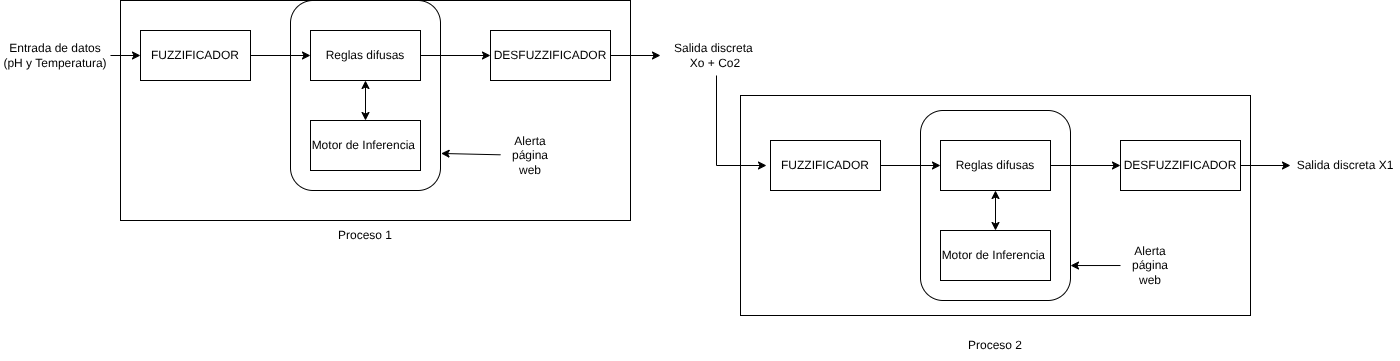

The diagram above was exported from draw.io. Its source (the exported page's mxGraphModel, read from the mxfile embedded in the PNG):
<mxGraphModel dx="723" dy="1980" grid="1" gridSize="10" guides="1" tooltips="1" connect="1" arrows="1" fold="1" page="1" pageScale="1" pageWidth="850" pageHeight="1100" math="0" shadow="0">
  <root>
    <mxCell id="0" />
    <mxCell id="1" parent="0" />
    <mxCell id="7" value="" style="edgeStyle=none;html=1;" edge="1" parent="1" source="2" target="3">
      <mxGeometry relative="1" as="geometry" />
    </mxCell>
    <mxCell id="2" value="FUZZIFICADOR" style="html=1;whiteSpace=wrap;" vertex="1" parent="1">
      <mxGeometry x="250" y="270" width="110" height="50" as="geometry" />
    </mxCell>
    <mxCell id="8" style="edgeStyle=none;html=1;entryX=0;entryY=0.5;entryDx=0;entryDy=0;" edge="1" parent="1" source="3" target="5">
      <mxGeometry relative="1" as="geometry" />
    </mxCell>
    <mxCell id="3" value="Reglas difusas" style="html=1;whiteSpace=wrap;" vertex="1" parent="1">
      <mxGeometry x="420" y="270" width="110" height="50" as="geometry" />
    </mxCell>
    <mxCell id="4" value="Motor de Inferencia&amp;nbsp;" style="html=1;whiteSpace=wrap;" vertex="1" parent="1">
      <mxGeometry x="420" y="360" width="110" height="50" as="geometry" />
    </mxCell>
    <mxCell id="14" style="edgeStyle=none;html=1;entryX=0;entryY=0.5;entryDx=0;entryDy=0;" edge="1" parent="1" source="5" target="13">
      <mxGeometry relative="1" as="geometry" />
    </mxCell>
    <mxCell id="5" value="DESFUZZIFICADOR" style="html=1;whiteSpace=wrap;" vertex="1" parent="1">
      <mxGeometry x="600" y="270" width="120" height="50" as="geometry" />
    </mxCell>
    <mxCell id="6" value="" style="rounded=1;whiteSpace=wrap;html=1;glass=0;fillColor=none;" vertex="1" parent="1">
      <mxGeometry x="400" y="240" width="150" height="190" as="geometry" />
    </mxCell>
    <mxCell id="9" value="" style="endArrow=classic;startArrow=classic;html=1;exitX=0.5;exitY=0;exitDx=0;exitDy=0;entryX=0.5;entryY=1;entryDx=0;entryDy=0;" edge="1" parent="1" source="4" target="3">
      <mxGeometry width="50" height="50" relative="1" as="geometry">
        <mxPoint x="460" y="320" as="sourcePoint" />
        <mxPoint x="510" y="270" as="targetPoint" />
      </mxGeometry>
    </mxCell>
    <mxCell id="10" value="" style="rounded=0;whiteSpace=wrap;html=1;fillColor=none;" vertex="1" parent="1">
      <mxGeometry x="230" y="240" width="510" height="220" as="geometry" />
    </mxCell>
    <mxCell id="12" style="edgeStyle=none;html=1;entryX=0;entryY=0.5;entryDx=0;entryDy=0;" edge="1" parent="1" source="11" target="2">
      <mxGeometry relative="1" as="geometry" />
    </mxCell>
    <mxCell id="11" value="Entrada de datos&lt;div&gt;(pH y Temperatura)&lt;/div&gt;" style="text;html=1;align=center;verticalAlign=middle;whiteSpace=wrap;rounded=0;" vertex="1" parent="1">
      <mxGeometry x="110" y="280" width="110" height="30" as="geometry" />
    </mxCell>
    <mxCell id="13" value="Salida discreta&amp;nbsp;&lt;div&gt;Xo + Co2&lt;/div&gt;" style="text;html=1;align=center;verticalAlign=middle;whiteSpace=wrap;rounded=0;" vertex="1" parent="1">
      <mxGeometry x="770" y="280" width="110" height="30" as="geometry" />
    </mxCell>
    <mxCell id="15" value="Proceso 1" style="text;html=1;align=center;verticalAlign=middle;whiteSpace=wrap;rounded=0;" vertex="1" parent="1">
      <mxGeometry x="420" y="460" width="110" height="30" as="geometry" />
    </mxCell>
    <mxCell id="16" value="" style="edgeStyle=none;html=1;" edge="1" parent="1" source="17" target="19">
      <mxGeometry relative="1" as="geometry" />
    </mxCell>
    <mxCell id="17" value="FUZZIFICADOR" style="html=1;whiteSpace=wrap;" vertex="1" parent="1">
      <mxGeometry x="880" y="380" width="110" height="50" as="geometry" />
    </mxCell>
    <mxCell id="18" style="edgeStyle=none;html=1;entryX=0;entryY=0.5;entryDx=0;entryDy=0;" edge="1" parent="1" source="19" target="22">
      <mxGeometry relative="1" as="geometry" />
    </mxCell>
    <mxCell id="19" value="Reglas difusas" style="html=1;whiteSpace=wrap;" vertex="1" parent="1">
      <mxGeometry x="1050" y="380" width="110" height="50" as="geometry" />
    </mxCell>
    <mxCell id="20" value="Motor de Inferencia&amp;nbsp;" style="html=1;whiteSpace=wrap;" vertex="1" parent="1">
      <mxGeometry x="1050" y="470" width="110" height="50" as="geometry" />
    </mxCell>
    <mxCell id="21" style="edgeStyle=none;html=1;entryX=0;entryY=0.5;entryDx=0;entryDy=0;" edge="1" parent="1" source="22" target="27">
      <mxGeometry relative="1" as="geometry" />
    </mxCell>
    <mxCell id="22" value="DESFUZZIFICADOR" style="html=1;whiteSpace=wrap;" vertex="1" parent="1">
      <mxGeometry x="1230" y="380" width="120" height="50" as="geometry" />
    </mxCell>
    <mxCell id="23" value="" style="rounded=1;whiteSpace=wrap;html=1;glass=0;fillColor=none;" vertex="1" parent="1">
      <mxGeometry x="1030" y="350" width="150" height="190" as="geometry" />
    </mxCell>
    <mxCell id="24" value="" style="endArrow=classic;startArrow=classic;html=1;exitX=0.5;exitY=0;exitDx=0;exitDy=0;entryX=0.5;entryY=1;entryDx=0;entryDy=0;" edge="1" parent="1" source="20" target="19">
      <mxGeometry width="50" height="50" relative="1" as="geometry">
        <mxPoint x="1090" y="430" as="sourcePoint" />
        <mxPoint x="1140" y="380" as="targetPoint" />
      </mxGeometry>
    </mxCell>
    <mxCell id="25" value="" style="rounded=0;whiteSpace=wrap;html=1;fillColor=none;" vertex="1" parent="1">
      <mxGeometry x="850" y="335" width="510" height="220" as="geometry" />
    </mxCell>
    <mxCell id="26" style="edgeStyle=none;html=1;entryX=0;entryY=0.5;entryDx=0;entryDy=0;" edge="1" parent="1">
      <mxGeometry relative="1" as="geometry">
        <mxPoint x="826" y="405" as="sourcePoint" />
        <mxPoint x="876" y="405" as="targetPoint" />
      </mxGeometry>
    </mxCell>
    <mxCell id="27" value="Salida discreta X1" style="text;html=1;align=center;verticalAlign=middle;whiteSpace=wrap;rounded=0;" vertex="1" parent="1">
      <mxGeometry x="1400" y="390" width="110" height="30" as="geometry" />
    </mxCell>
    <mxCell id="28" value="Proceso 2" style="text;html=1;align=center;verticalAlign=middle;whiteSpace=wrap;rounded=0;" vertex="1" parent="1">
      <mxGeometry x="1050" y="570" width="110" height="30" as="geometry" />
    </mxCell>
    <mxCell id="29" value="" style="endArrow=none;html=1;entryX=0.5;entryY=1;entryDx=0;entryDy=0;endSize=5;" edge="1" parent="1">
      <mxGeometry width="50" height="50" relative="1" as="geometry">
        <mxPoint x="826" y="405" as="sourcePoint" />
        <mxPoint x="826" y="315" as="targetPoint" />
      </mxGeometry>
    </mxCell>
    <mxCell id="30" value="Alerta página web" style="text;html=1;align=center;verticalAlign=middle;whiteSpace=wrap;rounded=0;" vertex="1" parent="1">
      <mxGeometry x="610" y="380" width="60" height="30" as="geometry" />
    </mxCell>
    <mxCell id="32" style="edgeStyle=none;html=1;entryX=1.004;entryY=0.805;entryDx=0;entryDy=0;entryPerimeter=0;" edge="1" parent="1" source="30" target="6">
      <mxGeometry relative="1" as="geometry" />
    </mxCell>
    <mxCell id="33" value="Alerta página web" style="text;html=1;align=center;verticalAlign=middle;whiteSpace=wrap;rounded=0;" vertex="1" parent="1">
      <mxGeometry x="1230" y="490" width="60" height="30" as="geometry" />
    </mxCell>
    <mxCell id="34" style="edgeStyle=none;html=1;entryX=1;entryY=0.816;entryDx=0;entryDy=0;entryPerimeter=0;" edge="1" parent="1" source="33" target="23">
      <mxGeometry relative="1" as="geometry" />
    </mxCell>
  </root>
</mxGraphModel>